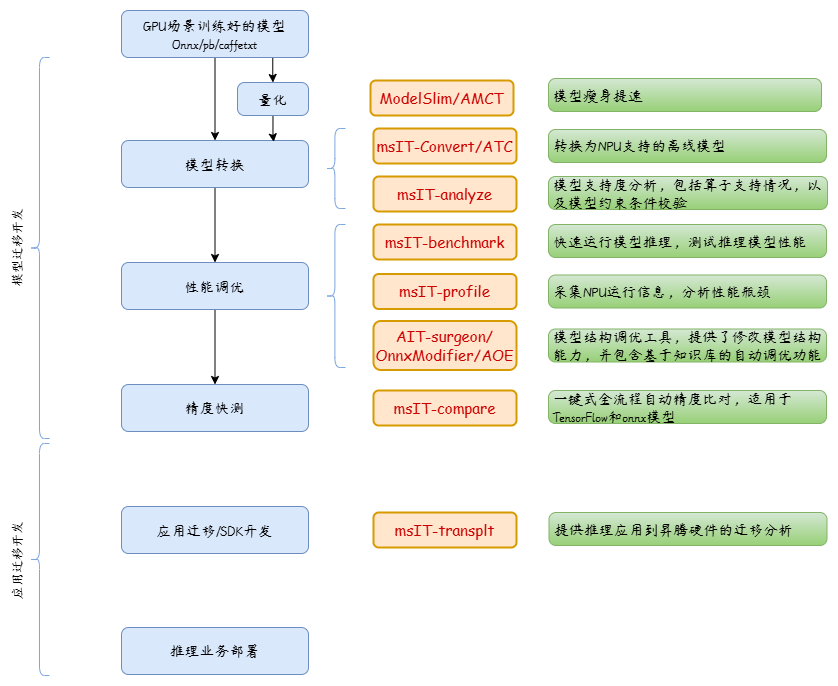

The diagram above was exported from draw.io. Its source (the exported page's mxGraphModel, read from the mxfile embedded in the PNG):
<mxGraphModel dx="1320" dy="847" grid="1" gridSize="10" guides="1" tooltips="1" connect="1" arrows="1" fold="1" page="1" pageScale="1" pageWidth="827" pageHeight="1169" math="1" shadow="0">
  <root>
    <mxCell id="0" />
    <mxCell id="1" parent="0" />
    <mxCell id="1OEvJ1wtftu7Yh1g2hAR-1" value="" style="shape=curlyBracket;whiteSpace=wrap;html=1;rounded=1;shadow=0;glass=0;sketch=0;fillWeight=0;fillStyle=zigzag;curveFitting=0.3;fontFamily=楷体;fontSize=13;strokeColor=#7EA6E0;strokeWidth=1;fillColor=#CCE5FF;" parent="1" vertex="1">
      <mxGeometry x="160" y="1037" width="20" height="381" as="geometry" />
    </mxCell>
    <mxCell id="1OEvJ1wtftu7Yh1g2hAR-2" value="模型迁移开发" style="edgeLabel;html=1;align=center;verticalAlign=middle;resizable=0;points=[];fontFamily=楷体;fontSize=13;horizontal=0;" parent="1" vertex="1" connectable="0">
      <mxGeometry x="134.99666666666724" y="1226" as="geometry">
        <mxPoint x="13" y="-2" as="offset" />
      </mxGeometry>
    </mxCell>
    <mxCell id="1OEvJ1wtftu7Yh1g2hAR-3" value="" style="shape=curlyBracket;whiteSpace=wrap;html=1;rounded=1;shadow=0;glass=0;sketch=0;fillWeight=0;fillStyle=zigzag;curveFitting=0.3;fontFamily=楷体;fontSize=13;strokeColor=#7EA6E0;strokeWidth=1;fillColor=#CCE5FF;" parent="1" vertex="1">
      <mxGeometry x="160" y="1423" width="20" height="232" as="geometry" />
    </mxCell>
    <mxCell id="1OEvJ1wtftu7Yh1g2hAR-4" value="应用迁移开发" style="edgeLabel;html=1;align=center;verticalAlign=middle;resizable=0;points=[];fontFamily=楷体;fontSize=13;horizontal=0;" parent="1" vertex="1" connectable="0">
      <mxGeometry x="134.99666666666724" y="1539" as="geometry">
        <mxPoint x="13" y="-2" as="offset" />
      </mxGeometry>
    </mxCell>
    <mxCell id="1OEvJ1wtftu7Yh1g2hAR-5" value="&lt;font style=&quot;font-size: 15px&quot; color=&quot;#cc0000&quot;&gt;ModelSlim/AMCT&lt;/font&gt;" style="rounded=1;whiteSpace=wrap;html=1;strokeWidth=2;fillWeight=1;hachureGap=8;hachureAngle=45;fillColor=#ffe6cc;sketch=0;shadow=0;glass=0;fillStyle=zigzag;curveFitting=0.3;fontFamily=Comic Sans MS;fontSize=13;strokeColor=#d79b00;" parent="1" vertex="1">
      <mxGeometry x="501" y="1060" width="143" height="35" as="geometry" />
    </mxCell>
    <mxCell id="1OEvJ1wtftu7Yh1g2hAR-6" value="&lt;span style=&quot;color: rgb(204 , 0 , 0) ; font-size: 15px&quot;&gt;msIT&lt;/span&gt;&lt;font style=&quot;font-size: 15px&quot; color=&quot;#cc0000&quot;&gt;-Convert/ATC&lt;/font&gt;" style="rounded=1;whiteSpace=wrap;html=1;strokeWidth=2;fillWeight=1;hachureGap=8;hachureAngle=45;fillColor=#ffe6cc;sketch=0;shadow=0;glass=0;fillStyle=zigzag;curveFitting=0.3;fontFamily=Comic Sans MS;fontSize=13;strokeColor=#d79b00;" parent="1" vertex="1">
      <mxGeometry x="504" y="1108" width="143" height="35" as="geometry" />
    </mxCell>
    <mxCell id="1OEvJ1wtftu7Yh1g2hAR-7" value="&lt;span style=&quot;color: rgb(204 , 0 , 0) ; font-size: 15px&quot;&gt;msIT&lt;/span&gt;&lt;font style=&quot;font-size: 15px&quot; color=&quot;#cc0000&quot;&gt;-benchmark&lt;/font&gt;" style="rounded=1;whiteSpace=wrap;html=1;strokeWidth=2;fillWeight=1;hachureGap=8;hachureAngle=45;fillColor=#ffe6cc;sketch=0;shadow=0;glass=0;fillStyle=zigzag;curveFitting=0.3;fontFamily=Comic Sans MS;fontSize=13;strokeColor=#d79b00;" parent="1" vertex="1">
      <mxGeometry x="504" y="1204" width="143" height="35" as="geometry" />
    </mxCell>
    <mxCell id="1OEvJ1wtftu7Yh1g2hAR-8" value="&lt;span style=&quot;color: rgb(204 , 0 , 0) ; font-size: 15px&quot;&gt;msIT&lt;/span&gt;&lt;span style=&quot;font-size: 15px&quot;&gt;&lt;font color=&quot;#cc0000&quot;&gt;-profile&lt;/font&gt;&lt;/span&gt;" style="rounded=1;whiteSpace=wrap;html=1;strokeWidth=2;fillWeight=1;hachureGap=8;hachureAngle=45;fillColor=#ffe6cc;sketch=0;shadow=0;glass=0;fillStyle=zigzag;curveFitting=0.3;fontFamily=Comic Sans MS;fontSize=13;strokeColor=#d79b00;" parent="1" vertex="1">
      <mxGeometry x="504" y="1253.5" width="143" height="35" as="geometry" />
    </mxCell>
    <mxCell id="1OEvJ1wtftu7Yh1g2hAR-9" value="&lt;span style=&quot;color: rgb(204 , 0 , 0) ; font-size: 15px&quot;&gt;AIT-surgeon/&lt;/span&gt;&lt;br style=&quot;color: rgb(204 , 0 , 0) ; font-size: 15px&quot;&gt;&lt;span style=&quot;color: rgb(204 , 0 , 0) ; font-size: 15px&quot;&gt;OnnxModifier/AOE&lt;/span&gt;" style="rounded=1;whiteSpace=wrap;html=1;strokeWidth=2;fillWeight=1;hachureGap=8;hachureAngle=45;fillColor=#ffe6cc;sketch=0;shadow=0;glass=0;fillStyle=zigzag;curveFitting=0.3;fontFamily=Comic Sans MS;fontSize=13;strokeColor=#d79b00;" parent="1" vertex="1">
      <mxGeometry x="504" y="1300.5" width="143" height="49" as="geometry" />
    </mxCell>
    <mxCell id="1OEvJ1wtftu7Yh1g2hAR-11" value="&lt;span style=&quot;color: rgb(204 , 0 , 0) ; font-size: 15px&quot;&gt;msIT&lt;/span&gt;&lt;font style=&quot;font-size: 15px&quot; color=&quot;#cc0000&quot;&gt;-analyze&lt;/font&gt;" style="rounded=1;whiteSpace=wrap;html=1;strokeWidth=2;fillWeight=1;hachureGap=8;hachureAngle=45;fillColor=#ffe6cc;sketch=0;shadow=0;glass=0;fillStyle=zigzag;curveFitting=0.3;fontFamily=Comic Sans MS;fontSize=13;strokeColor=#d79b00;" parent="1" vertex="1">
      <mxGeometry x="504" y="1156" width="143" height="35" as="geometry" />
    </mxCell>
    <mxCell id="1OEvJ1wtftu7Yh1g2hAR-12" style="edgeStyle=orthogonalEdgeStyle;rounded=0;sketch=0;orthogonalLoop=1;jettySize=auto;html=1;fontFamily=Comic Sans MS;fontSize=15;" parent="1" source="1OEvJ1wtftu7Yh1g2hAR-14" target="1OEvJ1wtftu7Yh1g2hAR-16" edge="1">
      <mxGeometry relative="1" as="geometry" />
    </mxCell>
    <mxCell id="1OEvJ1wtftu7Yh1g2hAR-13" style="edgeStyle=orthogonalEdgeStyle;rounded=0;sketch=0;orthogonalLoop=1;jettySize=auto;html=1;exitX=0.809;exitY=0.979;exitDx=0;exitDy=0;fontFamily=Comic Sans MS;fontSize=15;exitPerimeter=0;" parent="1" source="1OEvJ1wtftu7Yh1g2hAR-14" target="1OEvJ1wtftu7Yh1g2hAR-18" edge="1">
      <mxGeometry relative="1" as="geometry" />
    </mxCell>
    <mxCell id="1OEvJ1wtftu7Yh1g2hAR-14" value="GPU场景训练好的模型&lt;br&gt;Onnx/pb/caffetxt" style="rounded=1;whiteSpace=wrap;html=1;absoluteArcSize=1;arcSize=14;strokeWidth=1;sketch=0;fillColor=#dae8fc;strokeColor=#6c8ebf;fontFamily=杨任东竹石体;fontSource=%2Ffonts%2F%E6%9D%A8%E4%BB%BB%E4%B8%9C%E7%AB%B9%E7%9F%B3%E4%BD%93.ttf;fontSize=15;shadow=0;fillStyle=cross-hatch;spacing=5;" parent="1" vertex="1">
      <mxGeometry x="252" y="990" width="187" height="47" as="geometry" />
    </mxCell>
    <mxCell id="1OEvJ1wtftu7Yh1g2hAR-15" value="" style="edgeStyle=orthogonalEdgeStyle;rounded=0;sketch=0;orthogonalLoop=1;jettySize=auto;html=1;fontFamily=Comic Sans MS;fontSize=15;fontColor=#EA6B66;" parent="1" source="1OEvJ1wtftu7Yh1g2hAR-16" target="1OEvJ1wtftu7Yh1g2hAR-20" edge="1">
      <mxGeometry relative="1" as="geometry">
        <mxPoint x="345.5" y="1240.5" as="targetPoint" />
      </mxGeometry>
    </mxCell>
    <mxCell id="1OEvJ1wtftu7Yh1g2hAR-16" value="模型转换" style="rounded=1;whiteSpace=wrap;html=1;absoluteArcSize=1;arcSize=14;strokeWidth=1;sketch=0;fillColor=#dae8fc;strokeColor=#6c8ebf;fontFamily=杨任东竹石体;fontSource=%2Ffonts%2F%E6%9D%A8%E4%BB%BB%E4%B8%9C%E7%AB%B9%E7%9F%B3%E4%BD%93.ttf;fontSize=15;shadow=0;fillStyle=cross-hatch;spacing=5;" parent="1" vertex="1">
      <mxGeometry x="252" y="1120" width="187" height="47" as="geometry" />
    </mxCell>
    <mxCell id="1OEvJ1wtftu7Yh1g2hAR-17" style="edgeStyle=orthogonalEdgeStyle;rounded=0;sketch=0;orthogonalLoop=1;jettySize=auto;html=1;entryX=0.814;entryY=0.03;entryDx=0;entryDy=0;entryPerimeter=0;fontFamily=Comic Sans MS;fontSize=15;fontColor=#EA6B66;" parent="1" source="1OEvJ1wtftu7Yh1g2hAR-18" target="1OEvJ1wtftu7Yh1g2hAR-16" edge="1">
      <mxGeometry relative="1" as="geometry" />
    </mxCell>
    <mxCell id="1OEvJ1wtftu7Yh1g2hAR-18" value="量化" style="rounded=1;whiteSpace=wrap;html=1;absoluteArcSize=1;arcSize=14;strokeWidth=1;sketch=0;fillColor=#dae8fc;strokeColor=#6c8ebf;fontFamily=杨任东竹石体;fontSource=%2Ffonts%2F%E6%9D%A8%E4%BB%BB%E4%B8%9C%E7%AB%B9%E7%9F%B3%E4%BD%93.ttf;fontSize=15;shadow=0;fillStyle=cross-hatch;spacing=5;" parent="1" vertex="1">
      <mxGeometry x="368" y="1062" width="71" height="33" as="geometry" />
    </mxCell>
    <mxCell id="1OEvJ1wtftu7Yh1g2hAR-19" style="edgeStyle=orthogonalEdgeStyle;rounded=0;sketch=0;orthogonalLoop=1;jettySize=auto;html=1;fontFamily=Comic Sans MS;fontSize=15;fontColor=#EA6B66;" parent="1" source="1OEvJ1wtftu7Yh1g2hAR-20" target="1OEvJ1wtftu7Yh1g2hAR-21" edge="1">
      <mxGeometry relative="1" as="geometry" />
    </mxCell>
    <mxCell id="1OEvJ1wtftu7Yh1g2hAR-20" value="性能调优" style="rounded=1;whiteSpace=wrap;html=1;absoluteArcSize=1;arcSize=14;strokeWidth=1;sketch=0;fillColor=#dae8fc;strokeColor=#6c8ebf;fontFamily=杨任东竹石体;fontSource=%2Ffonts%2F%E6%9D%A8%E4%BB%BB%E4%B8%9C%E7%AB%B9%E7%9F%B3%E4%BD%93.ttf;fontSize=15;shadow=0;fillStyle=cross-hatch;spacing=5;" parent="1" vertex="1">
      <mxGeometry x="252" y="1242" width="187" height="47" as="geometry" />
    </mxCell>
    <mxCell id="1OEvJ1wtftu7Yh1g2hAR-21" value="精度快测" style="rounded=1;whiteSpace=wrap;html=1;absoluteArcSize=1;arcSize=14;strokeWidth=1;sketch=0;fillColor=#dae8fc;strokeColor=#6c8ebf;fontFamily=杨任东竹石体;fontSource=%2Ffonts%2F%E6%9D%A8%E4%BB%BB%E4%B8%9C%E7%AB%B9%E7%9F%B3%E4%BD%93.ttf;fontSize=15;shadow=0;fillStyle=cross-hatch;spacing=5;" parent="1" vertex="1">
      <mxGeometry x="252" y="1364" width="187" height="47" as="geometry" />
    </mxCell>
    <mxCell id="1OEvJ1wtftu7Yh1g2hAR-22" value="应用迁移/SDK开发" style="rounded=1;whiteSpace=wrap;html=1;absoluteArcSize=1;arcSize=14;strokeWidth=1;sketch=0;fillColor=#dae8fc;strokeColor=#6c8ebf;fontFamily=杨任东竹石体;fontSource=%2Ffonts%2F%E6%9D%A8%E4%BB%BB%E4%B8%9C%E7%AB%B9%E7%9F%B3%E4%BD%93.ttf;fontSize=15;shadow=0;fillStyle=cross-hatch;spacing=5;" parent="1" vertex="1">
      <mxGeometry x="252" y="1486" width="187" height="47" as="geometry" />
    </mxCell>
    <mxCell id="1OEvJ1wtftu7Yh1g2hAR-23" value="推理业务部署" style="rounded=1;whiteSpace=wrap;html=1;absoluteArcSize=1;arcSize=14;strokeWidth=1;sketch=0;fillColor=#dae8fc;strokeColor=#6c8ebf;fontFamily=杨任东竹石体;fontSource=%2Ffonts%2F%E6%9D%A8%E4%BB%BB%E4%B8%9C%E7%AB%B9%E7%9F%B3%E4%BD%93.ttf;fontSize=15;shadow=0;fillStyle=cross-hatch;spacing=5;" parent="1" vertex="1">
      <mxGeometry x="252" y="1607" width="187" height="47" as="geometry" />
    </mxCell>
    <mxCell id="1OEvJ1wtftu7Yh1g2hAR-24" value="&lt;span style=&quot;color: rgb(204 , 0 , 0) ; font-size: 15px&quot;&gt;msIT&lt;/span&gt;&lt;span style=&quot;font-size: 15px&quot;&gt;&lt;font color=&quot;#cc0000&quot;&gt;-compare&lt;/font&gt;&lt;/span&gt;" style="rounded=1;whiteSpace=wrap;html=1;strokeWidth=2;fillWeight=1;hachureGap=8;hachureAngle=45;fillColor=#ffe6cc;sketch=0;shadow=0;glass=0;fillStyle=zigzag;curveFitting=0.3;fontFamily=Comic Sans MS;fontSize=13;strokeColor=#d79b00;" parent="1" vertex="1">
      <mxGeometry x="504" y="1370" width="143" height="35" as="geometry" />
    </mxCell>
    <mxCell id="1OEvJ1wtftu7Yh1g2hAR-25" value="" style="shape=curlyBracket;whiteSpace=wrap;html=1;rounded=1;shadow=0;glass=0;sketch=0;fillWeight=0;fillStyle=zigzag;curveFitting=0.3;fontFamily=楷体;fontSize=13;strokeColor=#7EA6E0;strokeWidth=1;fillColor=#CCE5FF;size=0.46985294117647525;" parent="1" vertex="1">
      <mxGeometry x="456" y="1108" width="20" height="80" as="geometry" />
    </mxCell>
    <mxCell id="1OEvJ1wtftu7Yh1g2hAR-26" value="" style="shape=curlyBracket;whiteSpace=wrap;html=1;rounded=1;shadow=0;glass=0;sketch=0;fillWeight=0;fillStyle=zigzag;curveFitting=0.3;fontFamily=楷体;fontSize=13;strokeColor=#7EA6E0;strokeWidth=1;fillColor=#CCE5FF;size=0.46985294117647525;" parent="1" vertex="1">
      <mxGeometry x="456" y="1204" width="20" height="143" as="geometry" />
    </mxCell>
    <mxCell id="1OEvJ1wtftu7Yh1g2hAR-27" value="模型瘦身提速" style="rounded=1;whiteSpace=wrap;html=1;absoluteArcSize=1;arcSize=14;strokeWidth=1;sketch=0;fillColor=#d5e8d4;strokeColor=#82b366;fontFamily=杨任东竹石体;fontSource=%2Ffonts%2F%E6%9D%A8%E4%BB%BB%E4%B8%9C%E7%AB%B9%E7%9F%B3%E4%BD%93.ttf;fontSize=15;shadow=0;fillStyle=cross-hatch;spacing=5;gradientColor=#97d077;align=left;" parent="1" vertex="1">
      <mxGeometry x="679" y="1058" width="273" height="33" as="geometry" />
    </mxCell>
    <mxCell id="1OEvJ1wtftu7Yh1g2hAR-28" value="转换为NPU支持的离线模型" style="rounded=1;whiteSpace=wrap;html=1;absoluteArcSize=1;arcSize=14;strokeWidth=1;sketch=0;fillColor=#d5e8d4;strokeColor=#82b366;fontFamily=杨任东竹石体;fontSource=%2Ffonts%2F%E6%9D%A8%E4%BB%BB%E4%B8%9C%E7%AB%B9%E7%9F%B3%E4%BD%93.ttf;fontSize=15;shadow=0;fillStyle=cross-hatch;spacing=5;gradientColor=#97d077;align=left;" parent="1" vertex="1">
      <mxGeometry x="679" y="1109" width="278" height="33" as="geometry" />
    </mxCell>
    <mxCell id="1OEvJ1wtftu7Yh1g2hAR-29" value="模型支持度分析，包括算子支持情况，以及模型约束条件校验" style="rounded=1;whiteSpace=wrap;html=1;absoluteArcSize=1;arcSize=14;strokeWidth=1;sketch=0;fillColor=#d5e8d4;strokeColor=#82b366;fontFamily=杨任东竹石体;fontSource=%2Ffonts%2F%E6%9D%A8%E4%BB%BB%E4%B8%9C%E7%AB%B9%E7%9F%B3%E4%BD%93.ttf;fontSize=15;shadow=0;fillStyle=cross-hatch;spacing=5;gradientColor=#97d077;align=left;" parent="1" vertex="1">
      <mxGeometry x="679" y="1156" width="279" height="33" as="geometry" />
    </mxCell>
    <mxCell id="1OEvJ1wtftu7Yh1g2hAR-30" value="快速运行模型推理，测试推理模型性能" style="rounded=1;whiteSpace=wrap;html=1;absoluteArcSize=1;arcSize=14;strokeWidth=1;sketch=0;fillColor=#d5e8d4;strokeColor=#82b366;fontFamily=杨任东竹石体;fontSource=%2Ffonts%2F%E6%9D%A8%E4%BB%BB%E4%B8%9C%E7%AB%B9%E7%9F%B3%E4%BD%93.ttf;fontSize=15;shadow=0;fillStyle=cross-hatch;spacing=5;gradientColor=#97d077;align=left;" parent="1" vertex="1">
      <mxGeometry x="679" y="1204" width="278" height="33" as="geometry" />
    </mxCell>
    <mxCell id="1OEvJ1wtftu7Yh1g2hAR-31" value="采集NPU运行信息，分析性能瓶颈" style="rounded=1;whiteSpace=wrap;html=1;absoluteArcSize=1;arcSize=14;strokeWidth=1;sketch=0;fillColor=#d5e8d4;strokeColor=#82b366;fontFamily=杨任东竹石体;fontSource=%2Ffonts%2F%E6%9D%A8%E4%BB%BB%E4%B8%9C%E7%AB%B9%E7%9F%B3%E4%BD%93.ttf;fontSize=15;shadow=0;fillStyle=cross-hatch;spacing=5;gradientColor=#97d077;align=left;" parent="1" vertex="1">
      <mxGeometry x="679" y="1254.5" width="278" height="33" as="geometry" />
    </mxCell>
    <mxCell id="1OEvJ1wtftu7Yh1g2hAR-32" value="模型结构调优工具，提供了修改模型结构能力，并包含基于知识库的自动调优功能" style="rounded=1;whiteSpace=wrap;html=1;absoluteArcSize=1;arcSize=14;strokeWidth=1;sketch=0;fillColor=#d5e8d4;strokeColor=#82b366;fontFamily=杨任东竹石体;fontSource=%2Ffonts%2F%E6%9D%A8%E4%BB%BB%E4%B8%9C%E7%AB%B9%E7%9F%B3%E4%BD%93.ttf;fontSize=15;shadow=0;fillStyle=cross-hatch;spacing=5;gradientColor=#97d077;align=left;" parent="1" vertex="1">
      <mxGeometry x="679" y="1308.5" width="278" height="33" as="geometry" />
    </mxCell>
    <mxCell id="1OEvJ1wtftu7Yh1g2hAR-34" value="一键式全流程自动精度比对，适用于TensorFlow和onnx模型" style="rounded=1;whiteSpace=wrap;html=1;absoluteArcSize=1;arcSize=14;strokeWidth=1;sketch=0;fillColor=#d5e8d4;strokeColor=#82b366;fontFamily=杨任东竹石体;fontSource=%2Ffonts%2F%E6%9D%A8%E4%BB%BB%E4%B8%9C%E7%AB%B9%E7%9F%B3%E4%BD%93.ttf;fontSize=15;shadow=0;fillStyle=cross-hatch;spacing=5;gradientColor=#97d077;align=left;" parent="1" vertex="1">
      <mxGeometry x="679" y="1370" width="278" height="33" as="geometry" />
    </mxCell>
    <mxCell id="1OEvJ1wtftu7Yh1g2hAR-36" value="&lt;span style=&quot;font-size: 15px&quot;&gt;&lt;font color=&quot;#cc0000&quot;&gt;msIT-transplt&lt;/font&gt;&lt;/span&gt;" style="rounded=1;whiteSpace=wrap;html=1;strokeWidth=2;fillWeight=1;hachureGap=8;hachureAngle=45;fillColor=#ffe6cc;sketch=0;shadow=0;glass=0;fillStyle=zigzag;curveFitting=0.3;fontFamily=Comic Sans MS;fontSize=13;strokeColor=#d79b00;" parent="1" vertex="1">
      <mxGeometry x="504" y="1492" width="143" height="35" as="geometry" />
    </mxCell>
    <mxCell id="1OEvJ1wtftu7Yh1g2hAR-38" value="提供推理应用到昇腾硬件的迁移分析" style="rounded=1;whiteSpace=wrap;html=1;absoluteArcSize=1;arcSize=14;strokeWidth=1;sketch=0;fillColor=#d5e8d4;strokeColor=#82b366;fontFamily=杨任东竹石体;fontSource=%2Ffonts%2F%E6%9D%A8%E4%BB%BB%E4%B8%9C%E7%AB%B9%E7%9F%B3%E4%BD%93.ttf;fontSize=15;shadow=0;fillStyle=cross-hatch;spacing=5;gradientColor=#97d077;align=left;" parent="1" vertex="1">
      <mxGeometry x="679.5" y="1492" width="278" height="33" as="geometry" />
    </mxCell>
  </root>
</mxGraphModel>